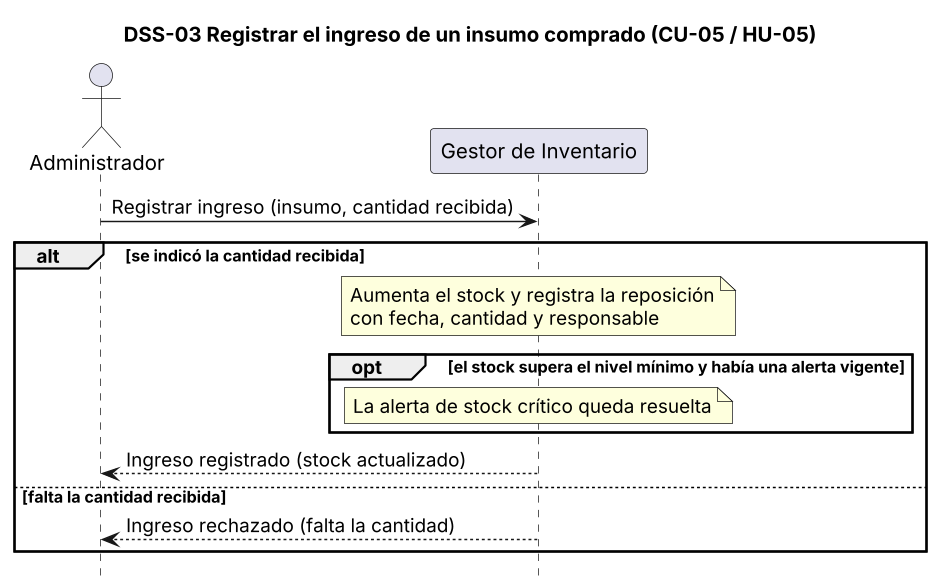

The diagram above was rendered by PlantUML. Its source (embedded in the PNG):
@startuml dss-03
title DSS-03 Registrar el ingreso de un insumo comprado (CU-05 / HU-05)
skinparam dpi 140
hide footbox
actor Administrador as Adm
participant "Gestor de Inventario" as G

Adm -> G : Registrar ingreso (insumo, cantidad recibida)
alt se indicó la cantidad recibida
  note over G : Aumenta el stock y registra la reposición\ncon fecha, cantidad y responsable
  opt el stock supera el nivel mínimo y había una alerta vigente
    note over G : La alerta de stock crítico queda resuelta
  end
  G --> Adm : Ingreso registrado (stock actualizado)
else falta la cantidad recibida
  G --> Adm : Ingreso rechazado (falta la cantidad)
end
@enduml